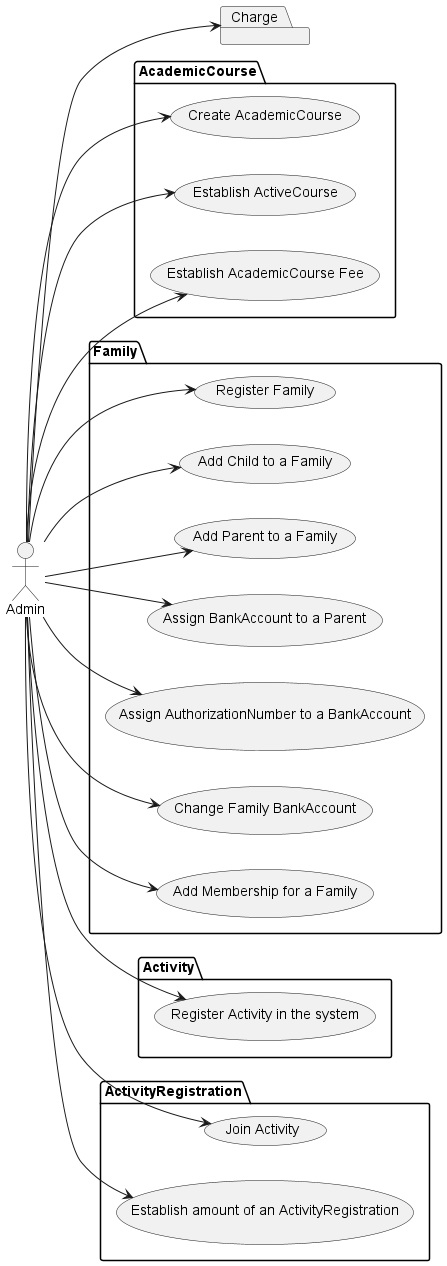

The diagram above was rendered by PlantUML. Its source (embedded in the PNG):
@startuml
left to right direction
actor Admin
package AcademicCourse{
  Admin --> (Create AcademicCourse)
  Admin --> (Establish ActiveCourse)
  Admin --> (Establish AcademicCourse Fee)
}
package Family {
  Admin --> (Register Family)
  Admin --> (Add Child to a Family)
  Admin --> (Add Parent to a Family)
  Admin --> (Assign BankAccount to a Parent)
  Admin --> (Assign AuthorizationNumber to a BankAccount)
  Admin --> (Change Family BankAccount)
  Admin --> (Add Membership for a Family)
}
package Activity {
  Admin --> (Register Activity in the system)
}
package ActivityRegistration {
  Admin --> (Join Activity)
  Admin --> (Establish amount of an ActivityRegistration)
}
package Charge {
}
Admin --> Charge
@enduml